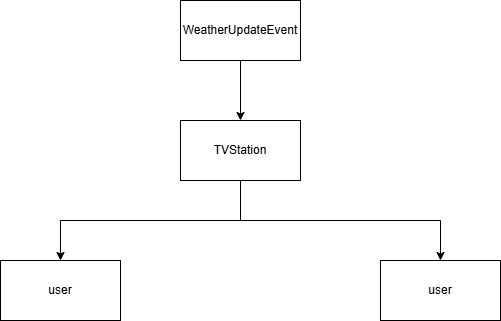

The diagram above was exported from draw.io. Its source (the exported page's mxGraphModel, read from the mxfile embedded in the PNG):
<mxGraphModel dx="939" dy="667" grid="1" gridSize="10" guides="1" tooltips="1" connect="1" arrows="1" fold="1" page="1" pageScale="1" pageWidth="1169" pageHeight="1654" math="0" shadow="0">
  <root>
    <mxCell id="0" />
    <mxCell id="1" parent="0" />
    <mxCell id="lksij6VlpGmGCyzRxQgj-3" style="edgeStyle=orthogonalEdgeStyle;rounded=0;orthogonalLoop=1;jettySize=auto;html=1;exitX=0.5;exitY=1;exitDx=0;exitDy=0;entryX=0.5;entryY=0;entryDx=0;entryDy=0;" edge="1" parent="1" source="lksij6VlpGmGCyzRxQgj-1" target="lksij6VlpGmGCyzRxQgj-2">
      <mxGeometry relative="1" as="geometry" />
    </mxCell>
    <mxCell id="lksij6VlpGmGCyzRxQgj-1" value="WeatherUpdateEvent" style="rounded=0;whiteSpace=wrap;html=1;" vertex="1" parent="1">
      <mxGeometry x="390" y="90" width="120" height="60" as="geometry" />
    </mxCell>
    <mxCell id="lksij6VlpGmGCyzRxQgj-6" style="edgeStyle=orthogonalEdgeStyle;rounded=0;orthogonalLoop=1;jettySize=auto;html=1;exitX=0.5;exitY=1;exitDx=0;exitDy=0;" edge="1" parent="1" source="lksij6VlpGmGCyzRxQgj-2" target="lksij6VlpGmGCyzRxQgj-4">
      <mxGeometry relative="1" as="geometry" />
    </mxCell>
    <mxCell id="lksij6VlpGmGCyzRxQgj-7" style="edgeStyle=orthogonalEdgeStyle;rounded=0;orthogonalLoop=1;jettySize=auto;html=1;exitX=0.5;exitY=1;exitDx=0;exitDy=0;" edge="1" parent="1" source="lksij6VlpGmGCyzRxQgj-2" target="lksij6VlpGmGCyzRxQgj-5">
      <mxGeometry relative="1" as="geometry" />
    </mxCell>
    <mxCell id="lksij6VlpGmGCyzRxQgj-2" value="TVStation" style="rounded=0;whiteSpace=wrap;html=1;" vertex="1" parent="1">
      <mxGeometry x="390" y="210" width="120" height="60" as="geometry" />
    </mxCell>
    <mxCell id="lksij6VlpGmGCyzRxQgj-4" value="user" style="rounded=0;whiteSpace=wrap;html=1;" vertex="1" parent="1">
      <mxGeometry x="210" y="350" width="120" height="60" as="geometry" />
    </mxCell>
    <mxCell id="lksij6VlpGmGCyzRxQgj-5" value="user" style="rounded=0;whiteSpace=wrap;html=1;" vertex="1" parent="1">
      <mxGeometry x="590" y="350" width="120" height="60" as="geometry" />
    </mxCell>
  </root>
</mxGraphModel>